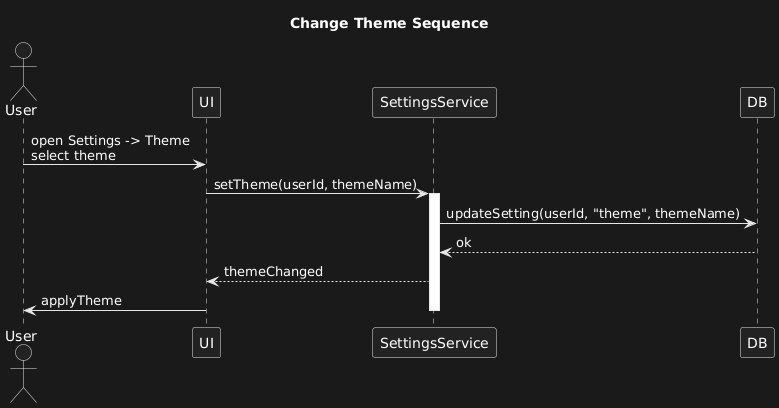

The diagram above was rendered by PlantUML. Its source (embedded in the PNG):
@startuml
title Change Theme Sequence
actor User
participant UI
participant SettingsService as Settings
participant DB

User -> UI: open Settings -> Theme\nselect theme
UI -> Settings: setTheme(userId, themeName)
activate Settings
Settings -> DB: updateSetting(userId, "theme", themeName)
DB --> Settings: ok
Settings --> UI: themeChanged
UI -> User: applyTheme
deactivate Settings
@enduml